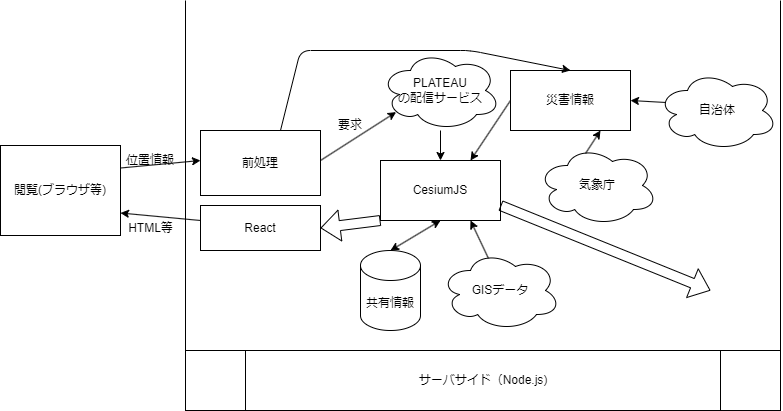

The diagram above was exported from draw.io. Its source (the exported page's mxGraphModel, read from the mxfile embedded in the PNG):
<mxGraphModel dx="775" dy="631" grid="1" gridSize="10" guides="1" tooltips="1" connect="1" arrows="1" fold="1" page="1" pageScale="1" pageWidth="827" pageHeight="1169" math="0" shadow="0">
  <root>
    <mxCell id="0" />
    <mxCell id="1" parent="0" />
    <mxCell id="14" value="位置情報" style="text;html=1;strokeColor=none;fillColor=none;align=center;verticalAlign=middle;whiteSpace=wrap;rounded=0;" vertex="1" parent="1">
      <mxGeometry x="290" y="235" width="60" height="30" as="geometry" />
    </mxCell>
    <mxCell id="15" value="前処理" style="rounded=0;whiteSpace=wrap;html=1;" vertex="1" parent="1">
      <mxGeometry x="370" y="220" width="120" height="65" as="geometry" />
    </mxCell>
    <mxCell id="16" value="" style="endArrow=classic;html=1;entryX=1;entryY=0.75;entryDx=0;entryDy=0;" edge="1" parent="1" target="17">
      <mxGeometry width="50" height="50" relative="1" as="geometry">
        <mxPoint x="370" y="310" as="sourcePoint" />
        <mxPoint x="270" y="310" as="targetPoint" />
        <Array as="points" />
      </mxGeometry>
    </mxCell>
    <mxCell id="17" value="閲覧(ブラウザ等)" style="rounded=0;whiteSpace=wrap;html=1;" vertex="1" parent="1">
      <mxGeometry x="170" y="235" width="120" height="90" as="geometry" />
    </mxCell>
    <mxCell id="18" value="HTML等" style="text;html=1;align=center;verticalAlign=middle;resizable=0;points=[];autosize=1;strokeColor=none;fillColor=none;" vertex="1" parent="1">
      <mxGeometry x="285" y="302.5" width="70" height="30" as="geometry" />
    </mxCell>
    <mxCell id="19" value="" style="endArrow=classic;html=1;exitX=1;exitY=0.25;exitDx=0;exitDy=0;" edge="1" parent="1" source="17">
      <mxGeometry width="50" height="50" relative="1" as="geometry">
        <mxPoint x="260" y="250" as="sourcePoint" />
        <mxPoint x="370" y="250" as="targetPoint" />
      </mxGeometry>
    </mxCell>
    <mxCell id="20" value="React" style="rounded=0;whiteSpace=wrap;html=1;" vertex="1" parent="1">
      <mxGeometry x="370" y="295" width="120" height="45" as="geometry" />
    </mxCell>
    <mxCell id="21" value="CesiumJS" style="rounded=0;whiteSpace=wrap;html=1;" vertex="1" parent="1">
      <mxGeometry x="550" y="250" width="120" height="60" as="geometry" />
    </mxCell>
    <mxCell id="24" value="" style="edgeStyle=none;html=1;" edge="1" parent="1" source="22" target="21">
      <mxGeometry relative="1" as="geometry" />
    </mxCell>
    <mxCell id="22" value="PLATEAU&lt;br&gt;の配信サービス" style="ellipse;shape=cloud;whiteSpace=wrap;html=1;" vertex="1" parent="1">
      <mxGeometry x="550" y="140" width="120" height="80" as="geometry" />
    </mxCell>
    <mxCell id="25" value="" style="shape=flexArrow;endArrow=classic;html=1;entryX=1;entryY=0.5;entryDx=0;entryDy=0;exitX=0;exitY=1;exitDx=0;exitDy=0;" edge="1" parent="1" source="21" target="20">
      <mxGeometry width="50" height="50" relative="1" as="geometry">
        <mxPoint x="520" y="390" as="sourcePoint" />
        <mxPoint x="570" y="340" as="targetPoint" />
      </mxGeometry>
    </mxCell>
    <mxCell id="27" value="共有情報" style="shape=cylinder3;whiteSpace=wrap;html=1;boundedLbl=1;backgroundOutline=1;size=15;" vertex="1" parent="1">
      <mxGeometry x="530" y="340" width="60" height="80" as="geometry" />
    </mxCell>
    <mxCell id="28" value="" style="endArrow=classic;startArrow=classic;html=1;exitX=0.5;exitY=0;exitDx=0;exitDy=0;exitPerimeter=0;" edge="1" parent="1" source="27">
      <mxGeometry width="50" height="50" relative="1" as="geometry">
        <mxPoint x="560" y="360" as="sourcePoint" />
        <mxPoint x="610" y="310" as="targetPoint" />
      </mxGeometry>
    </mxCell>
    <mxCell id="29" value="GISデータ" style="ellipse;shape=cloud;whiteSpace=wrap;html=1;" vertex="1" parent="1">
      <mxGeometry x="610" y="340" width="120" height="80" as="geometry" />
    </mxCell>
    <mxCell id="30" value="" style="endArrow=classic;html=1;entryX=0.75;entryY=1;entryDx=0;entryDy=0;exitX=0.4;exitY=0.1;exitDx=0;exitDy=0;exitPerimeter=0;" edge="1" parent="1" source="29" target="21">
      <mxGeometry width="50" height="50" relative="1" as="geometry">
        <mxPoint x="650" y="350" as="sourcePoint" />
        <mxPoint x="780" y="180" as="targetPoint" />
      </mxGeometry>
    </mxCell>
    <mxCell id="31" value="" style="endArrow=classic;html=1;exitX=0;exitY=0.5;exitDx=0;exitDy=0;entryX=0.75;entryY=0;entryDx=0;entryDy=0;" edge="1" parent="1" source="32" target="21">
      <mxGeometry width="50" height="50" relative="1" as="geometry">
        <mxPoint x="720" y="280" as="sourcePoint" />
        <mxPoint x="670" y="280" as="targetPoint" />
      </mxGeometry>
    </mxCell>
    <mxCell id="32" value="災害情報" style="rounded=0;whiteSpace=wrap;html=1;" vertex="1" parent="1">
      <mxGeometry x="680" y="160" width="120" height="60" as="geometry" />
    </mxCell>
    <mxCell id="33" value="気象庁" style="ellipse;shape=cloud;whiteSpace=wrap;html=1;" vertex="1" parent="1">
      <mxGeometry x="707" y="235" width="120" height="80" as="geometry" />
    </mxCell>
    <mxCell id="34" value="" style="endArrow=classic;html=1;entryX=0.13;entryY=0.77;entryDx=0;entryDy=0;entryPerimeter=0;" edge="1" parent="1" target="22">
      <mxGeometry width="50" height="50" relative="1" as="geometry">
        <mxPoint x="490" y="250" as="sourcePoint" />
        <mxPoint x="540" y="200" as="targetPoint" />
      </mxGeometry>
    </mxCell>
    <mxCell id="38" value="要求" style="text;html=1;strokeColor=none;fillColor=none;align=center;verticalAlign=middle;whiteSpace=wrap;rounded=0;" vertex="1" parent="1">
      <mxGeometry x="490" y="200" width="60" height="30" as="geometry" />
    </mxCell>
    <mxCell id="39" value="" style="endArrow=classic;html=1;entryX=0.5;entryY=0;entryDx=0;entryDy=0;" edge="1" parent="1" target="32">
      <mxGeometry width="50" height="50" relative="1" as="geometry">
        <mxPoint x="450" y="220" as="sourcePoint" />
        <mxPoint x="750" y="140" as="targetPoint" />
        <Array as="points">
          <mxPoint x="470" y="140" />
          <mxPoint x="640" y="140" />
        </Array>
      </mxGeometry>
    </mxCell>
    <mxCell id="40" value="自治体" style="ellipse;shape=cloud;whiteSpace=wrap;html=1;" vertex="1" parent="1">
      <mxGeometry x="827" y="160" width="120" height="80" as="geometry" />
    </mxCell>
    <mxCell id="41" value="" style="endArrow=classic;html=1;entryX=0.75;entryY=1;entryDx=0;entryDy=0;exitX=0.4;exitY=0.1;exitDx=0;exitDy=0;exitPerimeter=0;" edge="1" parent="1" source="33" target="32">
      <mxGeometry width="50" height="50" relative="1" as="geometry">
        <mxPoint x="770" y="250" as="sourcePoint" />
        <mxPoint x="820" y="200" as="targetPoint" />
      </mxGeometry>
    </mxCell>
    <mxCell id="43" value="" style="endArrow=classic;html=1;entryX=1;entryY=0.5;entryDx=0;entryDy=0;exitX=0.07;exitY=0.4;exitDx=0;exitDy=0;exitPerimeter=0;" edge="1" parent="1" source="40" target="32">
      <mxGeometry width="50" height="50" relative="1" as="geometry">
        <mxPoint x="850" y="190" as="sourcePoint" />
        <mxPoint x="900" y="140" as="targetPoint" />
      </mxGeometry>
    </mxCell>
    <mxCell id="44" value="サーバサイド（Node.js)" style="shape=process;whiteSpace=wrap;html=1;backgroundOutline=1;" vertex="1" parent="1">
      <mxGeometry x="355" y="440" width="595" height="60" as="geometry" />
    </mxCell>
    <mxCell id="45" value="" style="shape=flexArrow;endArrow=classic;html=1;exitX=1;exitY=0.75;exitDx=0;exitDy=0;" edge="1" parent="1" source="21">
      <mxGeometry width="50" height="50" relative="1" as="geometry">
        <mxPoint x="770" y="360" as="sourcePoint" />
        <mxPoint x="880" y="380" as="targetPoint" />
      </mxGeometry>
    </mxCell>
    <mxCell id="46" value="" style="endArrow=none;html=1;exitX=0;exitY=0;exitDx=0;exitDy=0;" edge="1" parent="1" source="44">
      <mxGeometry width="50" height="50" relative="1" as="geometry">
        <mxPoint x="355" y="440" as="sourcePoint" />
        <mxPoint x="355" y="90" as="targetPoint" />
      </mxGeometry>
    </mxCell>
    <mxCell id="47" value="" style="endArrow=none;html=1;exitX=1;exitY=0;exitDx=0;exitDy=0;" edge="1" parent="1" source="44">
      <mxGeometry width="50" height="50" relative="1" as="geometry">
        <mxPoint x="950" y="440" as="sourcePoint" />
        <mxPoint x="950" y="90" as="targetPoint" />
      </mxGeometry>
    </mxCell>
  </root>
</mxGraphModel>